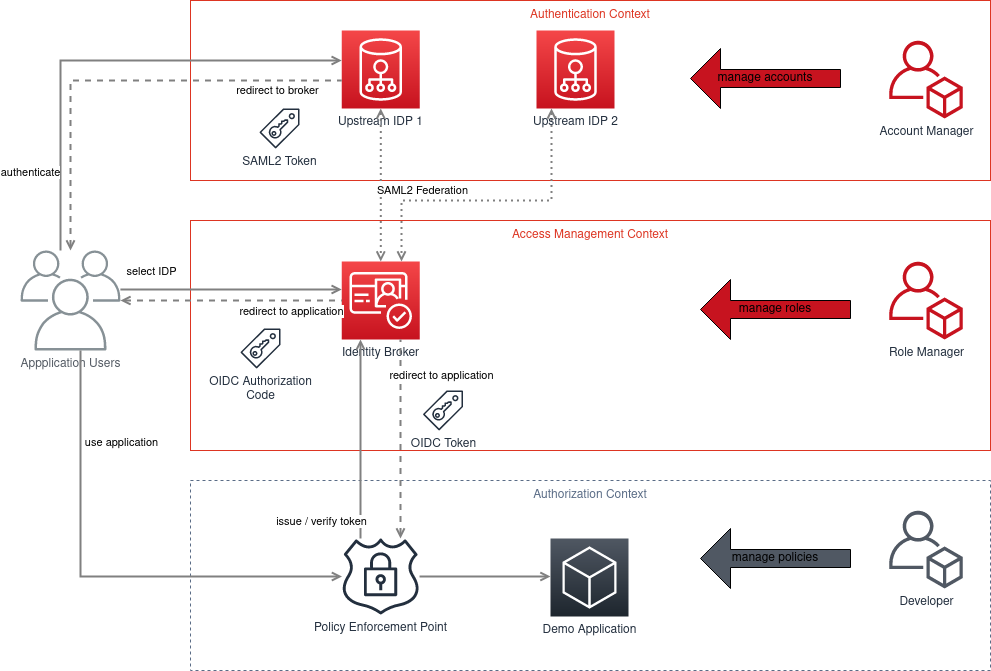

The diagram above was exported from draw.io. Its source (the exported page's mxGraphModel, read from the mxfile embedded in the PNG):
<mxGraphModel dx="1422" dy="760" grid="1" gridSize="10" guides="1" tooltips="1" connect="1" arrows="1" fold="1" page="1" pageScale="1" pageWidth="1169" pageHeight="827" math="0" shadow="0">
  <root>
    <mxCell id="0" />
    <mxCell id="1" parent="0" />
    <mxCell id="FM8Gkn-DOZlGeOm8y2Sj-51" value="Authentication Context" style="fillColor=none;strokeColor=#DD3522;verticalAlign=top;fontStyle=0;fontColor=#DD3522;" vertex="1" parent="1">
      <mxGeometry x="200" y="40" width="800" height="180" as="geometry" />
    </mxCell>
    <mxCell id="FM8Gkn-DOZlGeOm8y2Sj-50" value="Authorization Context" style="fillColor=none;strokeColor=#5A6C86;dashed=1;verticalAlign=top;fontStyle=0;fontColor=#5A6C86;" vertex="1" parent="1">
      <mxGeometry x="200" y="520" width="800" height="190" as="geometry" />
    </mxCell>
    <mxCell id="FM8Gkn-DOZlGeOm8y2Sj-52" value="Access Management Context" style="fillColor=none;strokeColor=#DD3522;verticalAlign=top;fontStyle=0;fontColor=#DD3522;" vertex="1" parent="1">
      <mxGeometry x="200" y="260" width="800" height="230" as="geometry" />
    </mxCell>
    <mxCell id="FM8Gkn-DOZlGeOm8y2Sj-3" value="Identity Broker" style="outlineConnect=0;fontColor=#232F3E;gradientColor=#F54749;gradientDirection=north;fillColor=#C7131F;strokeColor=#ffffff;dashed=0;verticalLabelPosition=bottom;verticalAlign=top;align=center;html=1;fontSize=12;fontStyle=0;aspect=fixed;shape=mxgraph.aws4.resourceIcon;resIcon=mxgraph.aws4.cognito;labelBackgroundColor=#ffffff;" vertex="1" parent="1">
      <mxGeometry x="351.25" y="301" width="78" height="78" as="geometry" />
    </mxCell>
    <mxCell id="FM8Gkn-DOZlGeOm8y2Sj-6" value="Upstream IDP 1" style="outlineConnect=0;fontColor=#232F3E;gradientColor=#F54749;gradientDirection=north;fillColor=#C7131F;strokeColor=#ffffff;dashed=0;verticalLabelPosition=bottom;verticalAlign=top;align=center;html=1;fontSize=12;fontStyle=0;aspect=fixed;shape=mxgraph.aws4.resourceIcon;resIcon=mxgraph.aws4.cloud_directory;labelBackgroundColor=#ffffff;" vertex="1" parent="1">
      <mxGeometry x="351.25" y="70" width="78" height="78" as="geometry" />
    </mxCell>
    <mxCell id="FM8Gkn-DOZlGeOm8y2Sj-7" value="Upstream IDP 2" style="outlineConnect=0;fontColor=#232F3E;gradientColor=#F54749;gradientDirection=north;fillColor=#C7131F;strokeColor=#ffffff;dashed=0;verticalLabelPosition=bottom;verticalAlign=top;align=center;html=1;fontSize=12;fontStyle=0;aspect=fixed;shape=mxgraph.aws4.resourceIcon;resIcon=mxgraph.aws4.cloud_directory;labelBackgroundColor=#ffffff;" vertex="1" parent="1">
      <mxGeometry x="546" y="70" width="78" height="78" as="geometry" />
    </mxCell>
    <mxCell id="FM8Gkn-DOZlGeOm8y2Sj-15" style="edgeStyle=orthogonalEdgeStyle;rounded=0;orthogonalLoop=1;jettySize=auto;html=1;startArrow=open;startFill=0;endArrow=open;endFill=0;strokeWidth=2;strokeColor=#808080;dashed=1;dashPattern=1 2;" edge="1" parent="1" source="FM8Gkn-DOZlGeOm8y2Sj-6" target="FM8Gkn-DOZlGeOm8y2Sj-3">
      <mxGeometry relative="1" as="geometry">
        <Array as="points">
          <mxPoint x="390" y="270" />
          <mxPoint x="391" y="270" />
        </Array>
        <mxPoint x="571.25" y="208" as="sourcePoint" />
        <mxPoint x="391.25" y="290" as="targetPoint" />
      </mxGeometry>
    </mxCell>
    <mxCell id="UEzPUAAOIrF-is8g5C7q-130" value="SAML2 Federation" style="edgeStyle=orthogonalEdgeStyle;rounded=0;orthogonalLoop=1;jettySize=auto;html=1;startArrow=open;startFill=0;endArrow=open;endFill=0;strokeWidth=2;strokeColor=#808080;dashed=1;dashPattern=1 2;" parent="1" source="FM8Gkn-DOZlGeOm8y2Sj-7" target="FM8Gkn-DOZlGeOm8y2Sj-3" edge="1">
      <mxGeometry x="0.4589" y="-10" relative="1" as="geometry">
        <Array as="points">
          <mxPoint x="561" y="240" />
          <mxPoint x="411" y="240" />
        </Array>
        <mxPoint x="721.25" y="210" as="sourcePoint" />
        <mxPoint x="301.25" y="269" as="targetPoint" />
        <mxPoint as="offset" />
      </mxGeometry>
    </mxCell>
    <mxCell id="FM8Gkn-DOZlGeOm8y2Sj-20" value="Appplication Users" style="outlineConnect=0;gradientColor=none;fontColor=#545B64;strokeColor=none;fillColor=#879196;dashed=0;verticalLabelPosition=bottom;verticalAlign=top;align=center;html=1;fontSize=12;fontStyle=0;aspect=fixed;shape=mxgraph.aws4.illustration_users;pointerEvents=1" vertex="1" parent="1">
      <mxGeometry x="30" y="290" width="100" height="100" as="geometry" />
    </mxCell>
    <mxCell id="FM8Gkn-DOZlGeOm8y2Sj-24" value="SAML2 Token" style="outlineConnect=0;fontColor=#232F3E;gradientColor=none;fillColor=#232F3E;strokeColor=none;dashed=0;verticalLabelPosition=bottom;verticalAlign=top;align=center;html=1;fontSize=12;fontStyle=0;aspect=fixed;pointerEvents=1;shape=mxgraph.aws4.saml_token;" vertex="1" parent="1">
      <mxGeometry x="269" y="148" width="40" height="40" as="geometry" />
    </mxCell>
    <mxCell id="FM8Gkn-DOZlGeOm8y2Sj-25" value="Demo Application" style="gradientDirection=north;outlineConnect=0;fontColor=#232F3E;gradientColor=#505863;fillColor=#1E262E;strokeColor=#ffffff;dashed=0;verticalLabelPosition=bottom;verticalAlign=top;align=center;html=1;fontSize=12;fontStyle=0;aspect=fixed;shape=mxgraph.aws4.resourceIcon;resIcon=mxgraph.aws4.general;" vertex="1" parent="1">
      <mxGeometry x="560" y="578" width="78" height="78" as="geometry" />
    </mxCell>
    <mxCell id="FM8Gkn-DOZlGeOm8y2Sj-26" value="Policy Enforcement Point" style="outlineConnect=0;fontColor=#232F3E;gradientColor=none;fillColor=#232F3E;strokeColor=none;dashed=0;verticalLabelPosition=bottom;verticalAlign=top;align=center;html=1;fontSize=12;fontStyle=0;aspect=fixed;pointerEvents=1;shape=mxgraph.aws4.ssl_padlock;" vertex="1" parent="1">
      <mxGeometry x="351.25" y="578" width="78" height="76" as="geometry" />
    </mxCell>
    <mxCell id="FM8Gkn-DOZlGeOm8y2Sj-29" value="authenticate" style="edgeStyle=orthogonalEdgeStyle;rounded=0;orthogonalLoop=1;jettySize=auto;html=1;startArrow=none;startFill=0;endArrow=open;endFill=0;strokeWidth=2;strokeColor=#808080;" edge="1" parent="1" source="FM8Gkn-DOZlGeOm8y2Sj-20" target="FM8Gkn-DOZlGeOm8y2Sj-6">
      <mxGeometry x="-0.6676" y="30" relative="1" as="geometry">
        <Array as="points">
          <mxPoint x="70" y="100" />
        </Array>
        <mxPoint x="90" y="280" as="sourcePoint" />
        <mxPoint x="240" y="160" as="targetPoint" />
        <mxPoint as="offset" />
      </mxGeometry>
    </mxCell>
    <mxCell id="FM8Gkn-DOZlGeOm8y2Sj-30" style="edgeStyle=orthogonalEdgeStyle;rounded=0;orthogonalLoop=1;jettySize=auto;html=1;startArrow=none;startFill=0;endArrow=open;endFill=0;strokeWidth=2;strokeColor=#808080;" edge="1" parent="1" source="FM8Gkn-DOZlGeOm8y2Sj-20" target="FM8Gkn-DOZlGeOm8y2Sj-3">
      <mxGeometry relative="1" as="geometry">
        <Array as="points">
          <mxPoint x="240" y="329" />
          <mxPoint x="240" y="329" />
        </Array>
        <mxPoint x="100" y="330" as="sourcePoint" />
        <mxPoint x="270" y="169" as="targetPoint" />
      </mxGeometry>
    </mxCell>
    <mxCell id="FM8Gkn-DOZlGeOm8y2Sj-34" value="select IDP" style="edgeLabel;html=1;align=center;verticalAlign=middle;resizable=0;points=[];" vertex="1" connectable="0" parent="FM8Gkn-DOZlGeOm8y2Sj-30">
      <mxGeometry x="-0.515" y="20" relative="1" as="geometry">
        <mxPoint x="-23.4" y="1" as="offset" />
      </mxGeometry>
    </mxCell>
    <mxCell id="FM8Gkn-DOZlGeOm8y2Sj-31" value="OIDC Token" style="outlineConnect=0;fontColor=#232F3E;gradientColor=none;fillColor=#232F3E;strokeColor=none;dashed=0;verticalLabelPosition=bottom;verticalAlign=top;align=center;html=1;fontSize=12;fontStyle=0;aspect=fixed;pointerEvents=1;shape=mxgraph.aws4.saml_token;" vertex="1" parent="1">
      <mxGeometry x="432.5" y="430" width="40" height="40" as="geometry" />
    </mxCell>
    <mxCell id="FM8Gkn-DOZlGeOm8y2Sj-32" value="redirect to broker" style="edgeStyle=orthogonalEdgeStyle;rounded=0;orthogonalLoop=1;jettySize=auto;html=1;startArrow=open;startFill=0;endArrow=none;endFill=0;strokeWidth=2;strokeColor=#808080;dashed=1;" edge="1" parent="1" source="FM8Gkn-DOZlGeOm8y2Sj-20" target="FM8Gkn-DOZlGeOm8y2Sj-6">
      <mxGeometry x="0.7071" y="-10" relative="1" as="geometry">
        <Array as="points">
          <mxPoint x="80" y="120" />
        </Array>
        <mxPoint x="80" y="320" as="sourcePoint" />
        <mxPoint x="260" y="170" as="targetPoint" />
        <mxPoint as="offset" />
      </mxGeometry>
    </mxCell>
    <mxCell id="FM8Gkn-DOZlGeOm8y2Sj-33" style="edgeStyle=orthogonalEdgeStyle;rounded=0;orthogonalLoop=1;jettySize=auto;html=1;startArrow=open;startFill=0;endArrow=none;endFill=0;strokeWidth=2;strokeColor=#808080;dashed=1;" edge="1" parent="1" source="FM8Gkn-DOZlGeOm8y2Sj-20" target="FM8Gkn-DOZlGeOm8y2Sj-3">
      <mxGeometry relative="1" as="geometry">
        <Array as="points">
          <mxPoint x="240" y="340" />
          <mxPoint x="240" y="340" />
        </Array>
        <mxPoint x="139.90480008016834" y="390" as="sourcePoint" />
        <mxPoint x="260" y="330" as="targetPoint" />
      </mxGeometry>
    </mxCell>
    <mxCell id="FM8Gkn-DOZlGeOm8y2Sj-35" value="redirect to application" style="edgeLabel;html=1;align=center;verticalAlign=middle;resizable=0;points=[];" vertex="1" connectable="0" parent="FM8Gkn-DOZlGeOm8y2Sj-33">
      <mxGeometry x="0.1373" relative="1" as="geometry">
        <mxPoint x="44.6" y="10" as="offset" />
      </mxGeometry>
    </mxCell>
    <mxCell id="FM8Gkn-DOZlGeOm8y2Sj-36" style="edgeStyle=orthogonalEdgeStyle;rounded=0;orthogonalLoop=1;jettySize=auto;html=1;startArrow=none;startFill=0;endArrow=open;endFill=0;strokeWidth=2;strokeColor=#808080;" edge="1" parent="1" source="FM8Gkn-DOZlGeOm8y2Sj-20" target="FM8Gkn-DOZlGeOm8y2Sj-26">
      <mxGeometry relative="1" as="geometry">
        <Array as="points">
          <mxPoint x="90" y="616" />
        </Array>
        <mxPoint x="139.90480008016834" y="390" as="sourcePoint" />
        <mxPoint x="370" y="640" as="targetPoint" />
      </mxGeometry>
    </mxCell>
    <mxCell id="FM8Gkn-DOZlGeOm8y2Sj-37" value="use application" style="edgeLabel;html=1;align=center;verticalAlign=middle;resizable=0;points=[];" vertex="1" connectable="0" parent="FM8Gkn-DOZlGeOm8y2Sj-36">
      <mxGeometry x="-0.515" y="20" relative="1" as="geometry">
        <mxPoint x="20" y="-27" as="offset" />
      </mxGeometry>
    </mxCell>
    <mxCell id="FM8Gkn-DOZlGeOm8y2Sj-40" style="edgeStyle=orthogonalEdgeStyle;rounded=0;orthogonalLoop=1;jettySize=auto;html=1;startArrow=none;startFill=0;endArrow=open;endFill=0;strokeWidth=2;strokeColor=#808080;" edge="1" parent="1" source="FM8Gkn-DOZlGeOm8y2Sj-26" target="FM8Gkn-DOZlGeOm8y2Sj-3">
      <mxGeometry relative="1" as="geometry">
        <Array as="points">
          <mxPoint x="370" y="440" />
          <mxPoint x="370" y="440" />
        </Array>
        <mxPoint x="337.7765006385696" y="559" as="sourcePoint" />
        <mxPoint x="480" y="559" as="targetPoint" />
      </mxGeometry>
    </mxCell>
    <mxCell id="FM8Gkn-DOZlGeOm8y2Sj-41" value="issue / verify token" style="edgeLabel;html=1;align=center;verticalAlign=middle;resizable=0;points=[];" vertex="1" connectable="0" parent="FM8Gkn-DOZlGeOm8y2Sj-40">
      <mxGeometry x="0.0123" y="1" relative="1" as="geometry">
        <mxPoint x="-39" y="83" as="offset" />
      </mxGeometry>
    </mxCell>
    <mxCell id="FM8Gkn-DOZlGeOm8y2Sj-42" style="edgeStyle=orthogonalEdgeStyle;rounded=0;orthogonalLoop=1;jettySize=auto;html=1;startArrow=open;startFill=0;endArrow=none;endFill=0;strokeWidth=2;strokeColor=#808080;dashed=1;" edge="1" parent="1" source="FM8Gkn-DOZlGeOm8y2Sj-26" target="FM8Gkn-DOZlGeOm8y2Sj-3">
      <mxGeometry relative="1" as="geometry">
        <Array as="points">
          <mxPoint x="410" y="400" />
          <mxPoint x="410" y="400" />
        </Array>
        <mxPoint x="139.90480008016834" y="400" as="sourcePoint" />
        <mxPoint x="361.25" y="340" as="targetPoint" />
      </mxGeometry>
    </mxCell>
    <mxCell id="FM8Gkn-DOZlGeOm8y2Sj-43" value="redirect to application" style="edgeLabel;html=1;align=center;verticalAlign=middle;resizable=0;points=[];" vertex="1" connectable="0" parent="FM8Gkn-DOZlGeOm8y2Sj-42">
      <mxGeometry x="0.1373" relative="1" as="geometry">
        <mxPoint x="40" y="-51" as="offset" />
      </mxGeometry>
    </mxCell>
    <mxCell id="FM8Gkn-DOZlGeOm8y2Sj-44" value="OIDC Authorization&lt;br&gt;Code" style="outlineConnect=0;fontColor=#232F3E;gradientColor=none;fillColor=#232F3E;strokeColor=none;dashed=0;verticalLabelPosition=bottom;verticalAlign=top;align=center;html=1;fontSize=12;fontStyle=0;aspect=fixed;pointerEvents=1;shape=mxgraph.aws4.saml_token;" vertex="1" parent="1">
      <mxGeometry x="250" y="368" width="40" height="40" as="geometry" />
    </mxCell>
    <mxCell id="FM8Gkn-DOZlGeOm8y2Sj-45" style="edgeStyle=orthogonalEdgeStyle;rounded=0;orthogonalLoop=1;jettySize=auto;html=1;startArrow=none;startFill=0;endArrow=open;endFill=0;strokeWidth=2;strokeColor=#808080;" edge="1" parent="1" source="FM8Gkn-DOZlGeOm8y2Sj-26" target="FM8Gkn-DOZlGeOm8y2Sj-25">
      <mxGeometry relative="1" as="geometry">
        <Array as="points">
          <mxPoint x="550" y="616" />
          <mxPoint x="550" y="616" />
        </Array>
        <mxPoint x="100" y="510" as="sourcePoint" />
        <mxPoint x="361.4734993614304" y="628" as="targetPoint" />
      </mxGeometry>
    </mxCell>
    <mxCell id="FM8Gkn-DOZlGeOm8y2Sj-48" value="Account Manager" style="outlineConnect=0;fontColor=#232F3E;gradientColor=none;fillColor=#C7131F;strokeColor=none;dashed=0;verticalLabelPosition=bottom;verticalAlign=top;align=center;html=1;fontSize=12;fontStyle=0;aspect=fixed;pointerEvents=1;shape=mxgraph.aws4.organizations_account;" vertex="1" parent="1">
      <mxGeometry x="898.5" y="80" width="74" height="78" as="geometry" />
    </mxCell>
    <mxCell id="FM8Gkn-DOZlGeOm8y2Sj-55" value="Role Manager" style="outlineConnect=0;fontColor=#232F3E;gradientColor=none;fillColor=#C7131F;strokeColor=none;dashed=0;verticalLabelPosition=bottom;verticalAlign=top;align=center;html=1;fontSize=12;fontStyle=0;aspect=fixed;pointerEvents=1;shape=mxgraph.aws4.organizations_account;" vertex="1" parent="1">
      <mxGeometry x="898.5" y="301" width="74" height="78" as="geometry" />
    </mxCell>
    <mxCell id="FM8Gkn-DOZlGeOm8y2Sj-57" value="Developer" style="outlineConnect=0;fontColor=#232F3E;gradientColor=none;fillColor=#505863;strokeColor=none;dashed=0;verticalLabelPosition=bottom;verticalAlign=top;align=center;html=1;fontSize=12;fontStyle=0;aspect=fixed;pointerEvents=1;shape=mxgraph.aws4.organizations_account;" vertex="1" parent="1">
      <mxGeometry x="898.5" y="550" width="74" height="78" as="geometry" />
    </mxCell>
    <mxCell id="FM8Gkn-DOZlGeOm8y2Sj-60" value="manage accounts" style="shape=singleArrow;direction=west;whiteSpace=wrap;html=1;fillColor=#C7131F;" vertex="1" parent="1">
      <mxGeometry x="700" y="88" width="150" height="60" as="geometry" />
    </mxCell>
    <mxCell id="FM8Gkn-DOZlGeOm8y2Sj-61" value="manage roles" style="shape=singleArrow;direction=west;whiteSpace=wrap;html=1;fillColor=#C7131F;" vertex="1" parent="1">
      <mxGeometry x="710" y="319" width="150" height="60" as="geometry" />
    </mxCell>
    <mxCell id="FM8Gkn-DOZlGeOm8y2Sj-62" value="manage policies" style="shape=singleArrow;direction=west;whiteSpace=wrap;html=1;fillColor=#505863;" vertex="1" parent="1">
      <mxGeometry x="710" y="568" width="150" height="60" as="geometry" />
    </mxCell>
  </root>
</mxGraphModel>